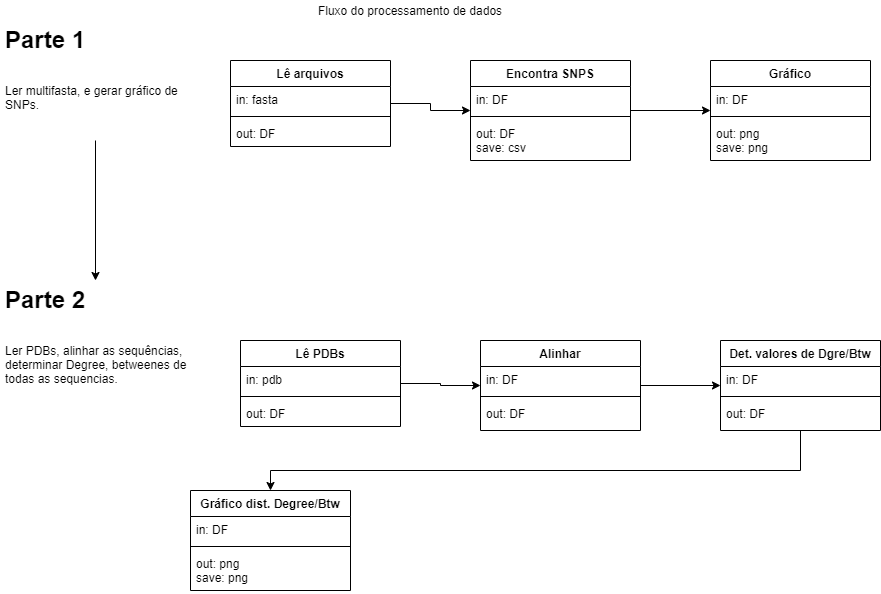

The diagram above was exported from draw.io. Its source (the exported page's mxGraphModel, read from the mxfile embedded in the PNG):
<mxGraphModel dx="638" dy="1899" grid="1" gridSize="10" guides="1" tooltips="1" connect="1" arrows="1" fold="1" page="1" pageScale="1" pageWidth="850" pageHeight="1100" math="0" shadow="0">
  <root>
    <mxCell id="0" />
    <mxCell id="1" parent="0" />
    <mxCell id="i1gcoHp2vslpkBcn7lbS-1" value="Fluxo do processamento de dados" style="text;html=1;strokeColor=none;fillColor=none;align=center;verticalAlign=middle;whiteSpace=wrap;rounded=0;" vertex="1" parent="1">
      <mxGeometry x="300" y="20" width="240" height="20" as="geometry" />
    </mxCell>
    <mxCell id="i1gcoHp2vslpkBcn7lbS-23" value="" style="edgeStyle=orthogonalEdgeStyle;rounded=0;orthogonalLoop=1;jettySize=auto;html=1;" edge="1" parent="1" source="i1gcoHp2vslpkBcn7lbS-4" target="i1gcoHp2vslpkBcn7lbS-22">
      <mxGeometry relative="1" as="geometry" />
    </mxCell>
    <mxCell id="i1gcoHp2vslpkBcn7lbS-4" value="&lt;h1&gt;Parte 1&lt;/h1&gt;&lt;div&gt;&lt;br&gt;&lt;/div&gt;&lt;div&gt;Ler multifasta, e gerar gráfico de SNPs.&lt;/div&gt;" style="text;html=1;strokeColor=none;fillColor=none;spacing=5;spacingTop=-20;whiteSpace=wrap;overflow=hidden;rounded=0;" vertex="1" parent="1">
      <mxGeometry x="10" y="40" width="190" height="120" as="geometry" />
    </mxCell>
    <mxCell id="i1gcoHp2vslpkBcn7lbS-22" value="&lt;h1&gt;Parte 2&lt;/h1&gt;&lt;div&gt;&lt;br&gt;&lt;/div&gt;&lt;div&gt;Ler PDBs, alinhar as sequências, determinar Degree, betweenes de todas as sequencias.&amp;nbsp;&amp;nbsp;&lt;/div&gt;" style="text;html=1;strokeColor=none;fillColor=none;spacing=5;spacingTop=-20;whiteSpace=wrap;overflow=hidden;rounded=0;" vertex="1" parent="1">
      <mxGeometry x="10" y="300" width="190" height="120" as="geometry" />
    </mxCell>
    <mxCell id="i1gcoHp2vslpkBcn7lbS-16" value="" style="edgeStyle=orthogonalEdgeStyle;rounded=0;orthogonalLoop=1;jettySize=auto;html=1;" edge="1" parent="1" source="i1gcoHp2vslpkBcn7lbS-7" target="i1gcoHp2vslpkBcn7lbS-12">
      <mxGeometry relative="1" as="geometry" />
    </mxCell>
    <mxCell id="i1gcoHp2vslpkBcn7lbS-7" value="Lê arquivos" style="swimlane;fontStyle=1;align=center;verticalAlign=top;childLayout=stackLayout;horizontal=1;startSize=26;horizontalStack=0;resizeParent=1;resizeParentMax=0;resizeLast=0;collapsible=1;marginBottom=0;" vertex="1" parent="1">
      <mxGeometry x="240" y="80" width="160" height="86" as="geometry" />
    </mxCell>
    <mxCell id="i1gcoHp2vslpkBcn7lbS-8" value="in: fasta" style="text;strokeColor=none;fillColor=none;align=left;verticalAlign=top;spacingLeft=4;spacingRight=4;overflow=hidden;rotatable=0;points=[[0,0.5],[1,0.5]];portConstraint=eastwest;" vertex="1" parent="i1gcoHp2vslpkBcn7lbS-7">
      <mxGeometry y="26" width="160" height="26" as="geometry" />
    </mxCell>
    <mxCell id="i1gcoHp2vslpkBcn7lbS-9" value="" style="line;strokeWidth=1;fillColor=none;align=left;verticalAlign=middle;spacingTop=-1;spacingLeft=3;spacingRight=3;rotatable=0;labelPosition=right;points=[];portConstraint=eastwest;" vertex="1" parent="i1gcoHp2vslpkBcn7lbS-7">
      <mxGeometry y="52" width="160" height="8" as="geometry" />
    </mxCell>
    <mxCell id="i1gcoHp2vslpkBcn7lbS-10" value="out: DF" style="text;strokeColor=none;fillColor=none;align=left;verticalAlign=top;spacingLeft=4;spacingRight=4;overflow=hidden;rotatable=0;points=[[0,0.5],[1,0.5]];portConstraint=eastwest;" vertex="1" parent="i1gcoHp2vslpkBcn7lbS-7">
      <mxGeometry y="60" width="160" height="26" as="geometry" />
    </mxCell>
    <mxCell id="i1gcoHp2vslpkBcn7lbS-21" value="" style="edgeStyle=orthogonalEdgeStyle;rounded=0;orthogonalLoop=1;jettySize=auto;html=1;" edge="1" parent="1" source="i1gcoHp2vslpkBcn7lbS-12" target="i1gcoHp2vslpkBcn7lbS-17">
      <mxGeometry relative="1" as="geometry" />
    </mxCell>
    <mxCell id="i1gcoHp2vslpkBcn7lbS-12" value="Encontra SNPS" style="swimlane;fontStyle=1;align=center;verticalAlign=top;childLayout=stackLayout;horizontal=1;startSize=26;horizontalStack=0;resizeParent=1;resizeParentMax=0;resizeLast=0;collapsible=1;marginBottom=0;" vertex="1" parent="1">
      <mxGeometry x="480" y="80" width="160" height="100" as="geometry" />
    </mxCell>
    <mxCell id="i1gcoHp2vslpkBcn7lbS-13" value="in: DF" style="text;strokeColor=none;fillColor=none;align=left;verticalAlign=top;spacingLeft=4;spacingRight=4;overflow=hidden;rotatable=0;points=[[0,0.5],[1,0.5]];portConstraint=eastwest;" vertex="1" parent="i1gcoHp2vslpkBcn7lbS-12">
      <mxGeometry y="26" width="160" height="26" as="geometry" />
    </mxCell>
    <mxCell id="i1gcoHp2vslpkBcn7lbS-14" value="" style="line;strokeWidth=1;fillColor=none;align=left;verticalAlign=middle;spacingTop=-1;spacingLeft=3;spacingRight=3;rotatable=0;labelPosition=right;points=[];portConstraint=eastwest;" vertex="1" parent="i1gcoHp2vslpkBcn7lbS-12">
      <mxGeometry y="52" width="160" height="8" as="geometry" />
    </mxCell>
    <mxCell id="i1gcoHp2vslpkBcn7lbS-15" value="out: DF&#10;save: csv" style="text;strokeColor=none;fillColor=none;align=left;verticalAlign=top;spacingLeft=4;spacingRight=4;overflow=hidden;rotatable=0;points=[[0,0.5],[1,0.5]];portConstraint=eastwest;" vertex="1" parent="i1gcoHp2vslpkBcn7lbS-12">
      <mxGeometry y="60" width="160" height="40" as="geometry" />
    </mxCell>
    <mxCell id="i1gcoHp2vslpkBcn7lbS-17" value="Gráfico" style="swimlane;fontStyle=1;align=center;verticalAlign=top;childLayout=stackLayout;horizontal=1;startSize=26;horizontalStack=0;resizeParent=1;resizeParentMax=0;resizeLast=0;collapsible=1;marginBottom=0;" vertex="1" parent="1">
      <mxGeometry x="720" y="80" width="160" height="100" as="geometry" />
    </mxCell>
    <mxCell id="i1gcoHp2vslpkBcn7lbS-18" value="in: DF" style="text;strokeColor=none;fillColor=none;align=left;verticalAlign=top;spacingLeft=4;spacingRight=4;overflow=hidden;rotatable=0;points=[[0,0.5],[1,0.5]];portConstraint=eastwest;" vertex="1" parent="i1gcoHp2vslpkBcn7lbS-17">
      <mxGeometry y="26" width="160" height="26" as="geometry" />
    </mxCell>
    <mxCell id="i1gcoHp2vslpkBcn7lbS-19" value="" style="line;strokeWidth=1;fillColor=none;align=left;verticalAlign=middle;spacingTop=-1;spacingLeft=3;spacingRight=3;rotatable=0;labelPosition=right;points=[];portConstraint=eastwest;" vertex="1" parent="i1gcoHp2vslpkBcn7lbS-17">
      <mxGeometry y="52" width="160" height="8" as="geometry" />
    </mxCell>
    <mxCell id="i1gcoHp2vslpkBcn7lbS-20" value="out: png&#10;save: png&#10;" style="text;strokeColor=none;fillColor=none;align=left;verticalAlign=top;spacingLeft=4;spacingRight=4;overflow=hidden;rotatable=0;points=[[0,0.5],[1,0.5]];portConstraint=eastwest;" vertex="1" parent="i1gcoHp2vslpkBcn7lbS-17">
      <mxGeometry y="60" width="160" height="40" as="geometry" />
    </mxCell>
    <mxCell id="i1gcoHp2vslpkBcn7lbS-24" value="" style="edgeStyle=orthogonalEdgeStyle;rounded=0;orthogonalLoop=1;jettySize=auto;html=1;" edge="1" parent="1" source="i1gcoHp2vslpkBcn7lbS-25" target="i1gcoHp2vslpkBcn7lbS-30">
      <mxGeometry relative="1" as="geometry" />
    </mxCell>
    <mxCell id="i1gcoHp2vslpkBcn7lbS-29" value="" style="edgeStyle=orthogonalEdgeStyle;rounded=0;orthogonalLoop=1;jettySize=auto;html=1;" edge="1" parent="1" source="i1gcoHp2vslpkBcn7lbS-30" target="i1gcoHp2vslpkBcn7lbS-34">
      <mxGeometry relative="1" as="geometry" />
    </mxCell>
    <mxCell id="i1gcoHp2vslpkBcn7lbS-25" value="Lê PDBs" style="swimlane;fontStyle=1;align=center;verticalAlign=top;childLayout=stackLayout;horizontal=1;startSize=26;horizontalStack=0;resizeParent=1;resizeParentMax=0;resizeLast=0;collapsible=1;marginBottom=0;" vertex="1" parent="1">
      <mxGeometry x="250" y="360" width="160" height="86" as="geometry" />
    </mxCell>
    <mxCell id="i1gcoHp2vslpkBcn7lbS-26" value="in: pdb" style="text;strokeColor=none;fillColor=none;align=left;verticalAlign=top;spacingLeft=4;spacingRight=4;overflow=hidden;rotatable=0;points=[[0,0.5],[1,0.5]];portConstraint=eastwest;" vertex="1" parent="i1gcoHp2vslpkBcn7lbS-25">
      <mxGeometry y="26" width="160" height="26" as="geometry" />
    </mxCell>
    <mxCell id="i1gcoHp2vslpkBcn7lbS-27" value="" style="line;strokeWidth=1;fillColor=none;align=left;verticalAlign=middle;spacingTop=-1;spacingLeft=3;spacingRight=3;rotatable=0;labelPosition=right;points=[];portConstraint=eastwest;" vertex="1" parent="i1gcoHp2vslpkBcn7lbS-25">
      <mxGeometry y="52" width="160" height="8" as="geometry" />
    </mxCell>
    <mxCell id="i1gcoHp2vslpkBcn7lbS-28" value="out: DF" style="text;strokeColor=none;fillColor=none;align=left;verticalAlign=top;spacingLeft=4;spacingRight=4;overflow=hidden;rotatable=0;points=[[0,0.5],[1,0.5]];portConstraint=eastwest;" vertex="1" parent="i1gcoHp2vslpkBcn7lbS-25">
      <mxGeometry y="60" width="160" height="26" as="geometry" />
    </mxCell>
    <mxCell id="i1gcoHp2vslpkBcn7lbS-30" value="Alinhar" style="swimlane;fontStyle=1;align=center;verticalAlign=top;childLayout=stackLayout;horizontal=1;startSize=26;horizontalStack=0;resizeParent=1;resizeParentMax=0;resizeLast=0;collapsible=1;marginBottom=0;" vertex="1" parent="1">
      <mxGeometry x="490" y="360" width="160" height="90" as="geometry" />
    </mxCell>
    <mxCell id="i1gcoHp2vslpkBcn7lbS-31" value="in: DF" style="text;strokeColor=none;fillColor=none;align=left;verticalAlign=top;spacingLeft=4;spacingRight=4;overflow=hidden;rotatable=0;points=[[0,0.5],[1,0.5]];portConstraint=eastwest;" vertex="1" parent="i1gcoHp2vslpkBcn7lbS-30">
      <mxGeometry y="26" width="160" height="26" as="geometry" />
    </mxCell>
    <mxCell id="i1gcoHp2vslpkBcn7lbS-32" value="" style="line;strokeWidth=1;fillColor=none;align=left;verticalAlign=middle;spacingTop=-1;spacingLeft=3;spacingRight=3;rotatable=0;labelPosition=right;points=[];portConstraint=eastwest;" vertex="1" parent="i1gcoHp2vslpkBcn7lbS-30">
      <mxGeometry y="52" width="160" height="8" as="geometry" />
    </mxCell>
    <mxCell id="i1gcoHp2vslpkBcn7lbS-33" value="out: DF" style="text;strokeColor=none;fillColor=none;align=left;verticalAlign=top;spacingLeft=4;spacingRight=4;overflow=hidden;rotatable=0;points=[[0,0.5],[1,0.5]];portConstraint=eastwest;" vertex="1" parent="i1gcoHp2vslpkBcn7lbS-30">
      <mxGeometry y="60" width="160" height="30" as="geometry" />
    </mxCell>
    <mxCell id="i1gcoHp2vslpkBcn7lbS-42" value="" style="edgeStyle=orthogonalEdgeStyle;rounded=0;orthogonalLoop=1;jettySize=auto;html=1;" edge="1" parent="1" source="i1gcoHp2vslpkBcn7lbS-34" target="i1gcoHp2vslpkBcn7lbS-38">
      <mxGeometry relative="1" as="geometry">
        <Array as="points">
          <mxPoint x="810" y="490" />
          <mxPoint x="280" y="490" />
        </Array>
      </mxGeometry>
    </mxCell>
    <mxCell id="i1gcoHp2vslpkBcn7lbS-34" value="Det. valores de Dgre/Btw" style="swimlane;fontStyle=1;align=center;verticalAlign=top;childLayout=stackLayout;horizontal=1;startSize=26;horizontalStack=0;resizeParent=1;resizeParentMax=0;resizeLast=0;collapsible=1;marginBottom=0;" vertex="1" parent="1">
      <mxGeometry x="730" y="360" width="160" height="90" as="geometry" />
    </mxCell>
    <mxCell id="i1gcoHp2vslpkBcn7lbS-35" value="in: DF" style="text;strokeColor=none;fillColor=none;align=left;verticalAlign=top;spacingLeft=4;spacingRight=4;overflow=hidden;rotatable=0;points=[[0,0.5],[1,0.5]];portConstraint=eastwest;" vertex="1" parent="i1gcoHp2vslpkBcn7lbS-34">
      <mxGeometry y="26" width="160" height="26" as="geometry" />
    </mxCell>
    <mxCell id="i1gcoHp2vslpkBcn7lbS-36" value="" style="line;strokeWidth=1;fillColor=none;align=left;verticalAlign=middle;spacingTop=-1;spacingLeft=3;spacingRight=3;rotatable=0;labelPosition=right;points=[];portConstraint=eastwest;" vertex="1" parent="i1gcoHp2vslpkBcn7lbS-34">
      <mxGeometry y="52" width="160" height="8" as="geometry" />
    </mxCell>
    <mxCell id="i1gcoHp2vslpkBcn7lbS-37" value="out: DF" style="text;strokeColor=none;fillColor=none;align=left;verticalAlign=top;spacingLeft=4;spacingRight=4;overflow=hidden;rotatable=0;points=[[0,0.5],[1,0.5]];portConstraint=eastwest;" vertex="1" parent="i1gcoHp2vslpkBcn7lbS-34">
      <mxGeometry y="60" width="160" height="30" as="geometry" />
    </mxCell>
    <mxCell id="i1gcoHp2vslpkBcn7lbS-38" value="Gráfico dist. Degree/Btw" style="swimlane;fontStyle=1;align=center;verticalAlign=top;childLayout=stackLayout;horizontal=1;startSize=26;horizontalStack=0;resizeParent=1;resizeParentMax=0;resizeLast=0;collapsible=1;marginBottom=0;" vertex="1" parent="1">
      <mxGeometry x="200" y="510" width="160" height="100" as="geometry" />
    </mxCell>
    <mxCell id="i1gcoHp2vslpkBcn7lbS-39" value="in: DF" style="text;strokeColor=none;fillColor=none;align=left;verticalAlign=top;spacingLeft=4;spacingRight=4;overflow=hidden;rotatable=0;points=[[0,0.5],[1,0.5]];portConstraint=eastwest;" vertex="1" parent="i1gcoHp2vslpkBcn7lbS-38">
      <mxGeometry y="26" width="160" height="26" as="geometry" />
    </mxCell>
    <mxCell id="i1gcoHp2vslpkBcn7lbS-40" value="" style="line;strokeWidth=1;fillColor=none;align=left;verticalAlign=middle;spacingTop=-1;spacingLeft=3;spacingRight=3;rotatable=0;labelPosition=right;points=[];portConstraint=eastwest;" vertex="1" parent="i1gcoHp2vslpkBcn7lbS-38">
      <mxGeometry y="52" width="160" height="8" as="geometry" />
    </mxCell>
    <mxCell id="i1gcoHp2vslpkBcn7lbS-41" value="out: png&#10;save: png&#10;" style="text;strokeColor=none;fillColor=none;align=left;verticalAlign=top;spacingLeft=4;spacingRight=4;overflow=hidden;rotatable=0;points=[[0,0.5],[1,0.5]];portConstraint=eastwest;" vertex="1" parent="i1gcoHp2vslpkBcn7lbS-38">
      <mxGeometry y="60" width="160" height="40" as="geometry" />
    </mxCell>
  </root>
</mxGraphModel>